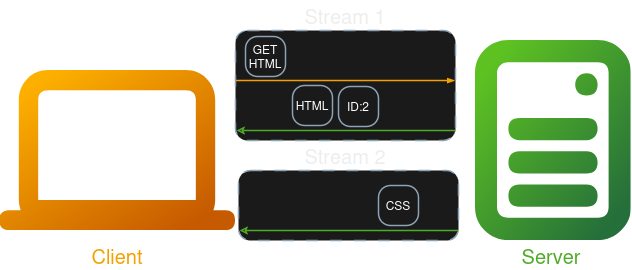

The diagram above was exported from draw.io. Its source (the exported page's mxGraphModel, read from the mxfile embedded in the PNG):
<mxGraphModel dx="1190" dy="689" grid="1" gridSize="10" guides="1" tooltips="1" connect="1" arrows="1" fold="1" page="1" pageScale="1" pageWidth="827" pageHeight="1169" math="0" shadow="0">
  <root>
    <mxCell id="0" />
    <mxCell id="1" parent="0" />
    <mxCell id="ZSLDzK58b-cG_f2gjvXx-1" value="" style="shape=image;editableCssRules=.*;verticalLabelPosition=bottom;labelBackgroundColor=default;verticalAlign=top;aspect=fixed;imageAspect=0;image=data:image/svg+xml,(base64 omitted: 1292 chars);" vertex="1" parent="1">
      <mxGeometry x="64.19999999999999" y="350" width="235.8" height="160" as="geometry" />
    </mxCell>
    <mxCell id="ZSLDzK58b-cG_f2gjvXx-2" value="" style="shape=image;editableCssRules=.*;verticalLabelPosition=bottom;labelBackgroundColor=default;verticalAlign=top;aspect=fixed;imageAspect=0;image=data:image/svg+xml,(base64 omitted: 2288 chars);" vertex="1" parent="1">
      <mxGeometry x="540" y="320" width="155.55" height="200" as="geometry" />
    </mxCell>
    <mxCell id="ZSLDzK58b-cG_f2gjvXx-3" value="Client" style="text;html=1;align=center;verticalAlign=middle;whiteSpace=wrap;rounded=0;fontSize=20;fontColor=light-dark(#000000,#F3A100);" vertex="1" parent="1">
      <mxGeometry x="64.2" y="520" width="235.8" height="30" as="geometry" />
    </mxCell>
    <mxCell id="ZSLDzK58b-cG_f2gjvXx-4" value="Server" style="text;html=1;align=center;verticalAlign=middle;whiteSpace=wrap;rounded=0;fontSize=20;fontColor=light-dark(#000000,#4FAC28);" vertex="1" parent="1">
      <mxGeometry x="535.55" y="520" width="160" height="30" as="geometry" />
    </mxCell>
    <mxCell id="ZSLDzK58b-cG_f2gjvXx-5" value="" style="rounded=1;whiteSpace=wrap;html=1;strokeColor=#475E75;fillColor=#F5F6F7;arcSize=24;absoluteArcSize=1;imageWidth=64;imageHeight=64;strokeWidth=1.5;dashed=1;dashPattern=8 8;" vertex="1" parent="1">
      <mxGeometry x="300" y="310" width="220" height="110" as="geometry" />
    </mxCell>
    <mxCell id="ZSLDzK58b-cG_f2gjvXx-6" value="" style="endArrow=blockThin;html=1;strokeColor=light-dark(#475e75, #f3a100);bendable=1;rounded=0;endFill=1;endSize=4;strokeWidth=1.5;startSize=4;startArrow=none;startFill=0;fontColor=light-dark(default, #f3a100);" edge="1" parent="1">
      <mxGeometry width="50" height="50" relative="1" as="geometry">
        <mxPoint x="300.5" y="360" as="sourcePoint" />
        <mxPoint x="519.5" y="360" as="targetPoint" />
        <Array as="points" />
      </mxGeometry>
    </mxCell>
    <mxCell id="ZSLDzK58b-cG_f2gjvXx-9" value="" style="endArrow=none;html=1;strokeColor=light-dark(#475e75, #4fac28);bendable=1;rounded=0;endFill=1;endSize=4;strokeWidth=1.5;startSize=4;startArrow=classic;startFill=0;" edge="1" parent="1">
      <mxGeometry width="50" height="50" relative="1" as="geometry">
        <mxPoint x="301" y="410" as="sourcePoint" />
        <mxPoint x="520" y="410" as="targetPoint" />
        <Array as="points" />
      </mxGeometry>
    </mxCell>
    <mxCell id="ZSLDzK58b-cG_f2gjvXx-10" value="&lt;span style=&quot;color: rgba(0, 0, 0, 0);&quot;&gt;Stream 1&lt;/span&gt;" style="text;html=1;align=center;verticalAlign=middle;whiteSpace=wrap;rounded=0;fontSize=20;fontColor=light-dark(#000000,#F3A100);" vertex="1" parent="1">
      <mxGeometry x="310" y="280" width="200" height="30" as="geometry" />
    </mxCell>
    <mxCell id="ZSLDzK58b-cG_f2gjvXx-11" value="" style="rounded=1;whiteSpace=wrap;html=1;strokeColor=#475E75;fillColor=#F5F6F7;arcSize=24;absoluteArcSize=1;imageWidth=64;imageHeight=64;strokeWidth=1.5;dashed=1;dashPattern=8 8;" vertex="1" parent="1">
      <mxGeometry x="303" y="450" width="220" height="70" as="geometry" />
    </mxCell>
    <mxCell id="ZSLDzK58b-cG_f2gjvXx-15" value="" style="endArrow=none;html=1;strokeColor=light-dark(#475e75, #4fac28);bendable=1;rounded=0;endFill=1;endSize=4;strokeWidth=1.5;startSize=4;startArrow=classic;startFill=0;" edge="1" parent="1">
      <mxGeometry width="50" height="50" relative="1" as="geometry">
        <mxPoint x="304" y="510" as="sourcePoint" />
        <mxPoint x="523" y="510" as="targetPoint" />
        <Array as="points" />
      </mxGeometry>
    </mxCell>
    <mxCell id="ZSLDzK58b-cG_f2gjvXx-16" value="&lt;span style=&quot;color: rgba(0, 0, 0, 0);&quot;&gt;Stream 2&lt;/span&gt;" style="text;html=1;align=center;verticalAlign=middle;whiteSpace=wrap;rounded=0;fontSize=20;fontColor=light-dark(#000000,#F3A100);" vertex="1" parent="1">
      <mxGeometry x="310" y="420" width="200" height="30" as="geometry" />
    </mxCell>
    <mxCell id="ZSLDzK58b-cG_f2gjvXx-17" value="GET HTML" style="rounded=1;whiteSpace=wrap;html=1;strokeColor=#475E75;fillColor=#F5F6F7;arcSize=24;absoluteArcSize=1;imageWidth=64;imageHeight=64;strokeWidth=1.5;" vertex="1" parent="1">
      <mxGeometry x="310" y="316" width="40" height="40" as="geometry" />
    </mxCell>
    <mxCell id="ZSLDzK58b-cG_f2gjvXx-18" value="HTML" style="rounded=1;whiteSpace=wrap;html=1;strokeColor=#475E75;fillColor=#F5F6F7;arcSize=24;absoluteArcSize=1;imageWidth=64;imageHeight=64;strokeWidth=1.5;" vertex="1" parent="1">
      <mxGeometry x="357" y="365" width="40" height="40" as="geometry" />
    </mxCell>
    <mxCell id="ZSLDzK58b-cG_f2gjvXx-19" value="ID:2" style="rounded=1;whiteSpace=wrap;html=1;strokeColor=#475E75;fillColor=#F5F6F7;arcSize=24;absoluteArcSize=1;imageWidth=64;imageHeight=64;strokeWidth=1.5;" vertex="1" parent="1">
      <mxGeometry x="403" y="366" width="40" height="40" as="geometry" />
    </mxCell>
    <mxCell id="ZSLDzK58b-cG_f2gjvXx-20" value="CSS" style="rounded=1;whiteSpace=wrap;html=1;strokeColor=#475E75;fillColor=#F5F6F7;arcSize=24;absoluteArcSize=1;imageWidth=64;imageHeight=64;strokeWidth=1.5;" vertex="1" parent="1">
      <mxGeometry x="443" y="465" width="40" height="40" as="geometry" />
    </mxCell>
  </root>
</mxGraphModel>